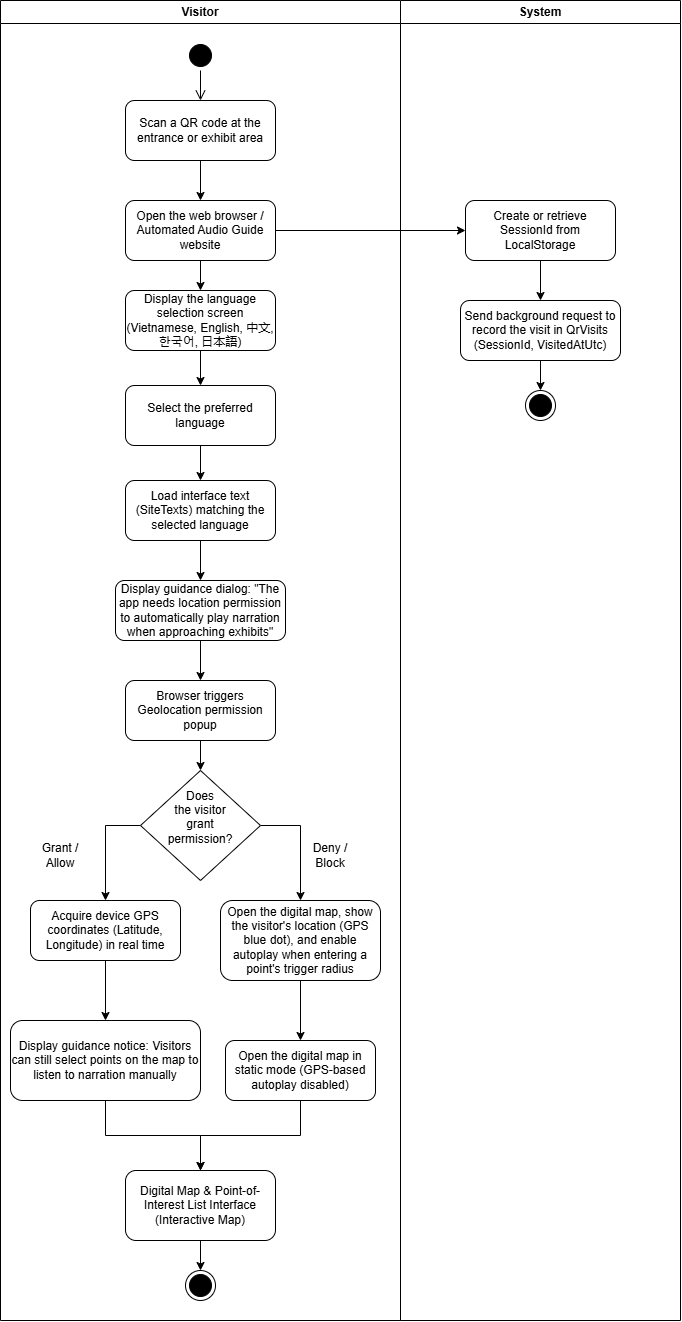

The diagram above was exported from draw.io. Its source (the exported page's mxGraphModel, read from the mxfile embedded in the PNG):
<mxGraphModel dx="2212" dy="1347" grid="1" gridSize="10" guides="1" tooltips="1" connect="1" arrows="1" fold="1" page="1" pageScale="1" pageWidth="850" pageHeight="1100" math="0" shadow="0">
  <root>
    <mxCell id="0" />
    <mxCell id="1" parent="0" />
    <mxCell id="pCPkk2yBd-lViVvWHfSE-3" parent="1" style="swimlane;whiteSpace=wrap;html=1;" value="System" vertex="1">
      <mxGeometry height="1320" width="280" x="400" y="40" as="geometry" />
    </mxCell>
    <mxCell id="pCPkk2yBd-lViVvWHfSE-15" edge="1" parent="pCPkk2yBd-lViVvWHfSE-3" source="pCPkk2yBd-lViVvWHfSE-12" style="edgeStyle=orthogonalEdgeStyle;rounded=0;orthogonalLoop=1;jettySize=auto;html=1;exitX=0.5;exitY=1;exitDx=0;exitDy=0;entryX=0.5;entryY=0;entryDx=0;entryDy=0;defaultLabelBackgroundColor=page;" target="pCPkk2yBd-lViVvWHfSE-14">
      <mxGeometry relative="1" as="geometry" />
    </mxCell>
    <mxCell id="pCPkk2yBd-lViVvWHfSE-12" parent="pCPkk2yBd-lViVvWHfSE-3" style="rounded=1;whiteSpace=wrap;html=1;roundedPerimeter=1;" value="Create or retrieve SessionId from LocalStorage" vertex="1">
      <mxGeometry height="60" width="150" x="65" y="200" as="geometry" />
    </mxCell>
    <mxCell id="pCPkk2yBd-lViVvWHfSE-17" edge="1" parent="pCPkk2yBd-lViVvWHfSE-3" source="pCPkk2yBd-lViVvWHfSE-14" style="edgeStyle=orthogonalEdgeStyle;rounded=0;orthogonalLoop=1;jettySize=auto;html=1;exitX=0.5;exitY=1;exitDx=0;exitDy=0;defaultLabelBackgroundColor=page;" target="pCPkk2yBd-lViVvWHfSE-16">
      <mxGeometry relative="1" as="geometry" />
    </mxCell>
    <mxCell id="pCPkk2yBd-lViVvWHfSE-14" parent="pCPkk2yBd-lViVvWHfSE-3" style="rounded=1;whiteSpace=wrap;html=1;roundedPerimeter=1;" value="Send background request to record the visit in QrVisits (SessionId, VisitedAtUtc)" vertex="1">
      <mxGeometry height="60" width="160" x="60" y="300" as="geometry" />
    </mxCell>
    <mxCell id="pCPkk2yBd-lViVvWHfSE-16" parent="pCPkk2yBd-lViVvWHfSE-3" style="ellipse;html=1;shape=endState;fillColor=#000000;strokeColor=#000000;" value="" vertex="1">
      <mxGeometry height="30" width="30" x="125" y="390" as="geometry" />
    </mxCell>
    <mxCell id="pCPkk2yBd-lViVvWHfSE-4" parent="1" style="swimlane;whiteSpace=wrap;html=1;" value="Visitor" vertex="1">
      <mxGeometry height="1320" width="400" y="40" as="geometry" />
    </mxCell>
    <mxCell id="pCPkk2yBd-lViVvWHfSE-7" parent="pCPkk2yBd-lViVvWHfSE-4" style="ellipse;html=1;shape=startState;fillColor=#000000;strokeColor=#000000;" value="" vertex="1">
      <mxGeometry height="30" width="30" x="185" y="40" as="geometry" />
    </mxCell>
    <mxCell id="pCPkk2yBd-lViVvWHfSE-8" edge="1" parent="pCPkk2yBd-lViVvWHfSE-4" source="pCPkk2yBd-lViVvWHfSE-7" style="edgeStyle=orthogonalEdgeStyle;html=1;verticalAlign=bottom;endArrow=open;endSize=8;strokeColor=#000000;rounded=0;defaultLabelBackgroundColor=page;entryX=0.5;entryY=0;entryDx=0;entryDy=0;" target="pCPkk2yBd-lViVvWHfSE-9" value="">
      <mxGeometry relative="1" as="geometry">
        <mxPoint x="140" y="140" as="targetPoint" />
      </mxGeometry>
    </mxCell>
    <mxCell id="pCPkk2yBd-lViVvWHfSE-11" edge="1" parent="pCPkk2yBd-lViVvWHfSE-4" source="pCPkk2yBd-lViVvWHfSE-9" style="edgeStyle=orthogonalEdgeStyle;rounded=0;orthogonalLoop=1;jettySize=auto;html=1;exitX=0.5;exitY=1;exitDx=0;exitDy=0;entryX=0.5;entryY=0;entryDx=0;entryDy=0;defaultLabelBackgroundColor=page;" target="pCPkk2yBd-lViVvWHfSE-10">
      <mxGeometry relative="1" as="geometry" />
    </mxCell>
    <mxCell id="pCPkk2yBd-lViVvWHfSE-9" parent="pCPkk2yBd-lViVvWHfSE-4" style="rounded=1;whiteSpace=wrap;html=1;roundedPerimeter=1;" value="Scan a QR code at the entrance or exhibit area" vertex="1">
      <mxGeometry height="60" width="150" x="125" y="100" as="geometry" />
    </mxCell>
    <mxCell id="pCPkk2yBd-lViVvWHfSE-22" edge="1" parent="pCPkk2yBd-lViVvWHfSE-4" source="pCPkk2yBd-lViVvWHfSE-10" style="edgeStyle=orthogonalEdgeStyle;rounded=0;orthogonalLoop=1;jettySize=auto;html=1;exitX=0.5;exitY=1;exitDx=0;exitDy=0;entryX=0.5;entryY=0;entryDx=0;entryDy=0;defaultLabelBackgroundColor=page;" target="pCPkk2yBd-lViVvWHfSE-18">
      <mxGeometry relative="1" as="geometry" />
    </mxCell>
    <mxCell id="pCPkk2yBd-lViVvWHfSE-10" parent="pCPkk2yBd-lViVvWHfSE-4" style="rounded=1;whiteSpace=wrap;html=1;roundedPerimeter=1;" value="Open the web browser / Automated Audio Guide website" vertex="1">
      <mxGeometry height="60" width="150" x="125" y="200" as="geometry" />
    </mxCell>
    <mxCell id="pCPkk2yBd-lViVvWHfSE-23" edge="1" parent="pCPkk2yBd-lViVvWHfSE-4" source="pCPkk2yBd-lViVvWHfSE-18" style="edgeStyle=orthogonalEdgeStyle;rounded=0;orthogonalLoop=1;jettySize=auto;html=1;exitX=0.5;exitY=1;exitDx=0;exitDy=0;entryX=0.5;entryY=0;entryDx=0;entryDy=0;defaultLabelBackgroundColor=page;" target="pCPkk2yBd-lViVvWHfSE-20">
      <mxGeometry relative="1" as="geometry" />
    </mxCell>
    <mxCell id="pCPkk2yBd-lViVvWHfSE-18" parent="pCPkk2yBd-lViVvWHfSE-4" style="rounded=1;whiteSpace=wrap;html=1;roundedPerimeter=1;" value="Display the language selection screen (Vietnamese, English, 中文, 한국어, 日本語)" vertex="1">
      <mxGeometry height="60" width="150" x="125" y="290" as="geometry" />
    </mxCell>
    <mxCell id="pCPkk2yBd-lViVvWHfSE-24" edge="1" parent="pCPkk2yBd-lViVvWHfSE-4" source="pCPkk2yBd-lViVvWHfSE-20" style="edgeStyle=orthogonalEdgeStyle;rounded=0;orthogonalLoop=1;jettySize=auto;html=1;exitX=0.5;exitY=1;exitDx=0;exitDy=0;entryX=0.5;entryY=0;entryDx=0;entryDy=0;defaultLabelBackgroundColor=page;" target="pCPkk2yBd-lViVvWHfSE-21">
      <mxGeometry relative="1" as="geometry" />
    </mxCell>
    <mxCell id="pCPkk2yBd-lViVvWHfSE-20" parent="pCPkk2yBd-lViVvWHfSE-4" style="rounded=1;whiteSpace=wrap;html=1;roundedPerimeter=1;" value="Select the preferred language" vertex="1">
      <mxGeometry height="60" width="150" x="125" y="385" as="geometry" />
    </mxCell>
    <mxCell id="pCPkk2yBd-lViVvWHfSE-26" edge="1" parent="pCPkk2yBd-lViVvWHfSE-4" source="pCPkk2yBd-lViVvWHfSE-21" style="edgeStyle=orthogonalEdgeStyle;rounded=0;orthogonalLoop=1;jettySize=auto;html=1;exitX=0.5;exitY=1;exitDx=0;exitDy=0;defaultLabelBackgroundColor=page;" target="pCPkk2yBd-lViVvWHfSE-25">
      <mxGeometry relative="1" as="geometry" />
    </mxCell>
    <mxCell id="pCPkk2yBd-lViVvWHfSE-21" parent="pCPkk2yBd-lViVvWHfSE-4" style="rounded=1;whiteSpace=wrap;html=1;roundedPerimeter=1;" value="Load interface text (SiteTexts) matching the selected language" vertex="1">
      <mxGeometry height="60" width="150" x="125" y="480" as="geometry" />
    </mxCell>
    <mxCell id="pCPkk2yBd-lViVvWHfSE-28" edge="1" parent="pCPkk2yBd-lViVvWHfSE-4" source="pCPkk2yBd-lViVvWHfSE-25" style="edgeStyle=orthogonalEdgeStyle;rounded=0;orthogonalLoop=1;jettySize=auto;html=1;exitX=0.5;exitY=1;exitDx=0;exitDy=0;entryX=0.5;entryY=0;entryDx=0;entryDy=0;defaultLabelBackgroundColor=page;" target="pCPkk2yBd-lViVvWHfSE-27">
      <mxGeometry relative="1" as="geometry" />
    </mxCell>
    <mxCell id="pCPkk2yBd-lViVvWHfSE-25" parent="pCPkk2yBd-lViVvWHfSE-4" style="rounded=1;whiteSpace=wrap;html=1;roundedPerimeter=1;" value="Display guidance dialog: &quot;The app needs location permission to automatically play narration when approaching exhibits&quot;" vertex="1">
      <mxGeometry height="60" width="170" x="115" y="580" as="geometry" />
    </mxCell>
    <mxCell id="pCPkk2yBd-lViVvWHfSE-30" edge="1" parent="pCPkk2yBd-lViVvWHfSE-4" source="pCPkk2yBd-lViVvWHfSE-27" style="edgeStyle=orthogonalEdgeStyle;rounded=0;orthogonalLoop=1;jettySize=auto;html=1;exitX=0.5;exitY=1;exitDx=0;exitDy=0;entryX=0.5;entryY=0;entryDx=0;entryDy=0;defaultLabelBackgroundColor=page;" target="pCPkk2yBd-lViVvWHfSE-29">
      <mxGeometry relative="1" as="geometry" />
    </mxCell>
    <mxCell id="pCPkk2yBd-lViVvWHfSE-27" parent="pCPkk2yBd-lViVvWHfSE-4" style="rounded=1;whiteSpace=wrap;html=1;roundedPerimeter=1;" value="Browser triggers Geolocation permission popup" vertex="1">
      <mxGeometry height="60" width="150" x="125" y="680" as="geometry" />
    </mxCell>
    <mxCell id="pCPkk2yBd-lViVvWHfSE-33" edge="1" parent="pCPkk2yBd-lViVvWHfSE-4" source="pCPkk2yBd-lViVvWHfSE-29" style="edgeStyle=orthogonalEdgeStyle;rounded=0;orthogonalLoop=1;jettySize=auto;html=1;exitX=1;exitY=0.5;exitDx=0;exitDy=0;defaultLabelBackgroundColor=page;" target="pCPkk2yBd-lViVvWHfSE-32">
      <mxGeometry relative="1" as="geometry" />
    </mxCell>
    <mxCell id="pCPkk2yBd-lViVvWHfSE-35" edge="1" parent="pCPkk2yBd-lViVvWHfSE-4" source="pCPkk2yBd-lViVvWHfSE-29" style="edgeStyle=orthogonalEdgeStyle;rounded=0;orthogonalLoop=1;jettySize=auto;html=1;exitX=0;exitY=0.5;exitDx=0;exitDy=0;entryX=0.5;entryY=0;entryDx=0;entryDy=0;defaultLabelBackgroundColor=page;" target="pCPkk2yBd-lViVvWHfSE-31">
      <mxGeometry relative="1" as="geometry" />
    </mxCell>
    <mxCell id="pCPkk2yBd-lViVvWHfSE-29" parent="pCPkk2yBd-lViVvWHfSE-4" style="rhombus;whiteSpace=wrap;html=1;shapeInside=1;" value="Does the visitor grant permission?" vertex="1">
      <mxGeometry height="110" width="120" x="140" y="770" as="geometry" />
    </mxCell>
    <mxCell id="pCPkk2yBd-lViVvWHfSE-40" edge="1" parent="pCPkk2yBd-lViVvWHfSE-4" source="pCPkk2yBd-lViVvWHfSE-31" style="edgeStyle=orthogonalEdgeStyle;rounded=0;orthogonalLoop=1;jettySize=auto;html=1;exitX=0.5;exitY=1;exitDx=0;exitDy=0;entryX=0.5;entryY=0;entryDx=0;entryDy=0;defaultLabelBackgroundColor=page;" target="pCPkk2yBd-lViVvWHfSE-38">
      <mxGeometry relative="1" as="geometry" />
    </mxCell>
    <mxCell id="pCPkk2yBd-lViVvWHfSE-31" parent="pCPkk2yBd-lViVvWHfSE-4" style="rounded=1;whiteSpace=wrap;html=1;roundedPerimeter=1;" value="Acquire device GPS coordinates (Latitude, Longitude) in real time" vertex="1">
      <mxGeometry height="60" width="150" x="30" y="900" as="geometry" />
    </mxCell>
    <mxCell id="pCPkk2yBd-lViVvWHfSE-44" edge="1" parent="pCPkk2yBd-lViVvWHfSE-4" source="pCPkk2yBd-lViVvWHfSE-32" style="edgeStyle=orthogonalEdgeStyle;rounded=0;orthogonalLoop=1;jettySize=auto;html=1;exitX=0.5;exitY=1;exitDx=0;exitDy=0;entryX=0.5;entryY=0;entryDx=0;entryDy=0;defaultLabelBackgroundColor=page;" target="pCPkk2yBd-lViVvWHfSE-42">
      <mxGeometry relative="1" as="geometry" />
    </mxCell>
    <mxCell id="pCPkk2yBd-lViVvWHfSE-32" parent="pCPkk2yBd-lViVvWHfSE-4" style="rounded=1;whiteSpace=wrap;html=1;roundedPerimeter=1;" value="Open the digital map, show the visitor's location (GPS blue dot), and enable autoplay when entering a point's trigger radius" vertex="1">
      <mxGeometry height="80" width="160" x="220" y="900" as="geometry" />
    </mxCell>
    <mxCell id="pCPkk2yBd-lViVvWHfSE-36" parent="pCPkk2yBd-lViVvWHfSE-4" style="text;html=1;whiteSpace=wrap;strokeColor=none;fillColor=none;align=center;verticalAlign=middle;rounded=0;" value="Grant / Allow" vertex="1">
      <mxGeometry height="30" width="60" x="30" y="840" as="geometry" />
    </mxCell>
    <mxCell id="pCPkk2yBd-lViVvWHfSE-37" parent="pCPkk2yBd-lViVvWHfSE-4" style="text;html=1;whiteSpace=wrap;strokeColor=none;fillColor=none;align=center;verticalAlign=middle;rounded=0;" value="Deny / Block" vertex="1">
      <mxGeometry height="30" width="60" x="300" y="840" as="geometry" />
    </mxCell>
    <mxCell id="pCPkk2yBd-lViVvWHfSE-46" edge="1" parent="pCPkk2yBd-lViVvWHfSE-4" source="pCPkk2yBd-lViVvWHfSE-38" style="edgeStyle=orthogonalEdgeStyle;rounded=0;orthogonalLoop=1;jettySize=auto;html=1;exitX=0.5;exitY=1;exitDx=0;exitDy=0;entryX=0.5;entryY=0;entryDx=0;entryDy=0;defaultLabelBackgroundColor=page;" target="pCPkk2yBd-lViVvWHfSE-45">
      <mxGeometry relative="1" as="geometry" />
    </mxCell>
    <mxCell id="pCPkk2yBd-lViVvWHfSE-38" parent="pCPkk2yBd-lViVvWHfSE-4" style="rounded=1;whiteSpace=wrap;html=1;roundedPerimeter=1;" value="Display guidance notice: Visitors can still select points on the map to listen to narration manually" vertex="1">
      <mxGeometry height="80" width="190" x="10" y="1020" as="geometry" />
    </mxCell>
    <mxCell id="pCPkk2yBd-lViVvWHfSE-47" edge="1" parent="pCPkk2yBd-lViVvWHfSE-4" source="pCPkk2yBd-lViVvWHfSE-42" style="edgeStyle=orthogonalEdgeStyle;rounded=0;orthogonalLoop=1;jettySize=auto;html=1;exitX=0.5;exitY=1;exitDx=0;exitDy=0;entryX=0.5;entryY=0;entryDx=0;entryDy=0;defaultLabelBackgroundColor=page;" target="pCPkk2yBd-lViVvWHfSE-45">
      <mxGeometry relative="1" as="geometry" />
    </mxCell>
    <mxCell id="pCPkk2yBd-lViVvWHfSE-42" parent="pCPkk2yBd-lViVvWHfSE-4" style="rounded=1;whiteSpace=wrap;html=1;roundedPerimeter=1;" value="Open the digital map in static mode (GPS-based autoplay disabled)" vertex="1">
      <mxGeometry height="60" width="150" x="225" y="1040" as="geometry" />
    </mxCell>
    <mxCell id="pCPkk2yBd-lViVvWHfSE-49" edge="1" parent="pCPkk2yBd-lViVvWHfSE-4" source="pCPkk2yBd-lViVvWHfSE-45" style="edgeStyle=orthogonalEdgeStyle;rounded=0;orthogonalLoop=1;jettySize=auto;html=1;exitX=0.5;exitY=1;exitDx=0;exitDy=0;entryX=0.5;entryY=0;entryDx=0;entryDy=0;defaultLabelBackgroundColor=page;" target="pCPkk2yBd-lViVvWHfSE-48">
      <mxGeometry relative="1" as="geometry" />
    </mxCell>
    <mxCell id="pCPkk2yBd-lViVvWHfSE-45" parent="pCPkk2yBd-lViVvWHfSE-4" style="rounded=1;whiteSpace=wrap;html=1;roundedPerimeter=1;" value="Digital Map &amp;amp; Point-of-Interest List Interface (Interactive Map)" vertex="1">
      <mxGeometry height="70" width="150" x="125" y="1170" as="geometry" />
    </mxCell>
    <mxCell id="pCPkk2yBd-lViVvWHfSE-48" parent="pCPkk2yBd-lViVvWHfSE-4" style="ellipse;html=1;shape=endState;fillColor=#000000;strokeColor=#000000;" value="" vertex="1">
      <mxGeometry height="30" width="30" x="185" y="1270" as="geometry" />
    </mxCell>
    <mxCell id="pCPkk2yBd-lViVvWHfSE-13" edge="1" parent="1" source="pCPkk2yBd-lViVvWHfSE-10" style="edgeStyle=orthogonalEdgeStyle;rounded=0;orthogonalLoop=1;jettySize=auto;html=1;exitX=1;exitY=0.5;exitDx=0;exitDy=0;entryX=0;entryY=0.5;entryDx=0;entryDy=0;defaultLabelBackgroundColor=page;" target="pCPkk2yBd-lViVvWHfSE-12">
      <mxGeometry relative="1" as="geometry" />
    </mxCell>
  </root>
</mxGraphModel>